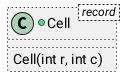

The diagram above was rendered by PlantUML. Its source (embedded in the PNG):
@startuml
+class Cell < record > ##[dotted]black {
    Cell(int r, int c)
}
@enduml